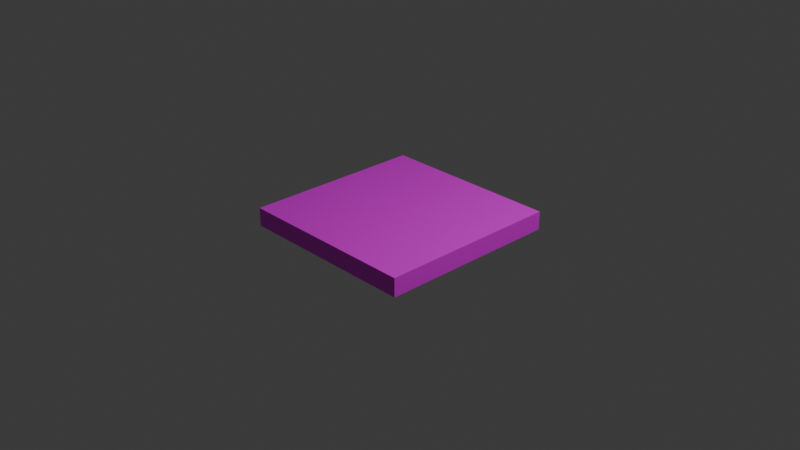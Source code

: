 # Source: Platform.blend  (saved by Blender 4.4.32; exported with 4.5.12 LTS)
import bpy
from mathutils import Matrix  # noqa: F401  (used for matrix-valued properties, if any)

bpy.ops.wm.read_factory_settings(use_empty=True)
scene = bpy.context.scene
scene.name = 'Scene'

# ---- collections
col_collection = bpy.data.collections.new('Collection'); scene.collection.children.link(col_collection)

# ---- images (referenced by path relative to the original .blend; pixels are not part of the script)
import os
ASSET_DIR = os.environ.get("B2B_ASSET_DIR", "")  # directory of the original .blend (textures are referenced by path, not embedded)
HERE = os.path.dirname(os.path.abspath(__file__))  # packed textures are extracted next to this script under _unpacked/

def load_image(name, relpath, width, height, colorspace="sRGB"):
    """Load a texture the original file referenced (path relative to the .blend, or extracted next to this script)."""
    p = next((c for c in (os.path.join(HERE, relpath), os.path.join(ASSET_DIR, relpath)) if relpath and os.path.exists(c)), "")
    if p:
        img = bpy.data.images.load(p, check_existing=True)
        img.name = name
    else:  # same state as the original file: an image datablock whose file is absent (Cycles renders it pink)
        img = bpy.data.images.new(name, width, height)
        img.source = "FILE"
        img.filepath = "//" + (relpath or name)
    img.colorspace_settings.name = colorspace
    return img
img_platform_texture = load_image('Platform Texture', 'Platform Texture.png', 1024, 1024, 'sRGB')

# ---- materials (node trees are filled in below, after node groups)
mat_platform_material = bpy.data.materials.new('Platform Material')

# ---- material node trees
mat_platform_material.use_nodes = True; mat_platform_material.node_tree.nodes.clear()
_N = mat_platform_material.node_tree.nodes; _L = mat_platform_material.node_tree.links
n0 = _N.new('ShaderNodeBsdfPrincipled'); n0.name = 'Principled BSDF'; n0.location = (10, 300)
n1 = _N.new('ShaderNodeOutputMaterial'); n1.name = 'Material Output'; n1.location = (300, 300)
n2 = _N.new('ShaderNodeTexImage'); n2.name = 'Image Texture'; n2.location = (-470, 300)
n2.image = img_platform_texture
n2.interpolation = 'Closest'
_L.new(n0.outputs[0], n1.inputs[0])
_L.new(n2.outputs[0], n0.inputs[0])
_L.new(n2.outputs[1], n0.inputs[4])
n1.is_active_output = True

# ---- world
world_world = bpy.data.worlds.new('World'); scene.world = world_world
world_world.use_nodes = True; world_world.node_tree.nodes.clear()
_N = world_world.node_tree.nodes; _L = world_world.node_tree.links
n0 = _N.new('ShaderNodeOutputWorld'); n0.name = 'World Output'; n0.location = (300, 300)
n1 = _N.new('ShaderNodeBackground'); n1.name = 'Background'; n1.location = (10, 300)
n1.inputs[0].default_value = (0.05088, 0.05088, 0.05088, 1.0)
_L.new(n1.outputs[0], n0.inputs[0])
n0.is_active_output = True
world_world.color = (0.05088, 0.05088, 0.05088)
world_world.sun_shadow_jitter_overblur = 0.0

# ---- cameras
cam_camera = bpy.data.cameras.new('Camera')
cam_camera.clip_end = 100.0
cam_camera.ortho_scale = 7.314

# ---- lights
light_light = bpy.data.lights.new('Light', 'POINT')
light_light.energy = 1000.0
light_light.shadow_soft_size = 0.1

# ---- meshes
me_cube_002 = bpy.data.meshes.new('Cube.002')
me_cube_002.from_pydata([(-1.0, -1.0, -0.1), (-1.0, -1.0, 0.1), (-1.0, 1.0, -0.1), (-1.0, 1.0, 0.1), (1.0, -1.0, -0.1), (1.0, -1.0, 0.1), (1.0, 1.0, -0.1), (1.0, 1.0, 0.1)], [], [(0, 1, 3, 2), (2, 3, 7, 6), (6, 7, 5, 4), (4, 5, 1, 0), (2, 6, 4, 0), (7, 3, 1, 5)])
_uv = me_cube_002.uv_layers.new(name='UVMap')
_uv.uv.foreach_set('vector', [0.04688, 0.75, 0.01562, 0.75, 0.01562, 0.5, 0.04688, 0.5, 0.04688, 0.5, 0.01562, 0.5, 0.01562, 0.25, 0.04688, 0.25, 0.04688, 0.25, 0.01562, 0.25, 0.01562, 0.0, 0.04688, 0.0, 0.04688, 1.0, 0.01562, 1.0, 0.01562, 0.75, 0.04688, 0.75, 0.6094, 0.2656, 0.3594, 0.2656, 0.3594, 0.01562, 0.6094, 0.01562, 0.3281, 0.2656, 0.07812, 0.2656, 0.07812, 0.01562, 0.3281, 0.01562])
me_cube_002.materials.append(mat_platform_material)
me_cube_002.update()

# ---- objects
ob_light = bpy.data.objects.new('Light', light_light)
ob_camera = bpy.data.objects.new('Camera', cam_camera)
ob_platform = bpy.data.objects.new('Platform', me_cube_002)

# ---- transforms, parenting, visibility, modifiers, constraints
ob_light.location = (4.076, 1.005, 5.904)
ob_light.rotation_euler = (0.6503, 0.05522, 1.866)
ob_light.lock_rotations_4d = False
ob_light.empty_display_type = 'ARROWS'
ob_light.color = (0.0, 0.0, 0.0, 0.0)
ob_light.lineart.crease_threshold = 0.0
ob_camera.location = (7.359, -6.926, 4.958)
ob_camera.rotation_euler = (1.109, 0.0, 0.8149)
ob_camera.lock_rotations_4d = False
ob_camera.empty_display_type = 'ARROWS'
ob_camera.color = (0.0, 0.0, 0.0, 0.0)
ob_camera.display_type = 'WIRE'
ob_camera.lineart.crease_threshold = 0.0
ob_platform.location = (0.0, 0.0, 0.0)

# ---- collection membership
col_collection.objects.link(ob_light)
col_collection.objects.link(ob_camera)
col_collection.objects.link(ob_platform)

# ---- scene / render settings (as saved in the file)
scene.camera = ob_camera
scene.frame_start = 1; scene.frame_end = 250; scene.frame_set(1)
scene.render.engine = 'BLENDER_EEVEE_NEXT'
bpy.context.view_layer.update()
